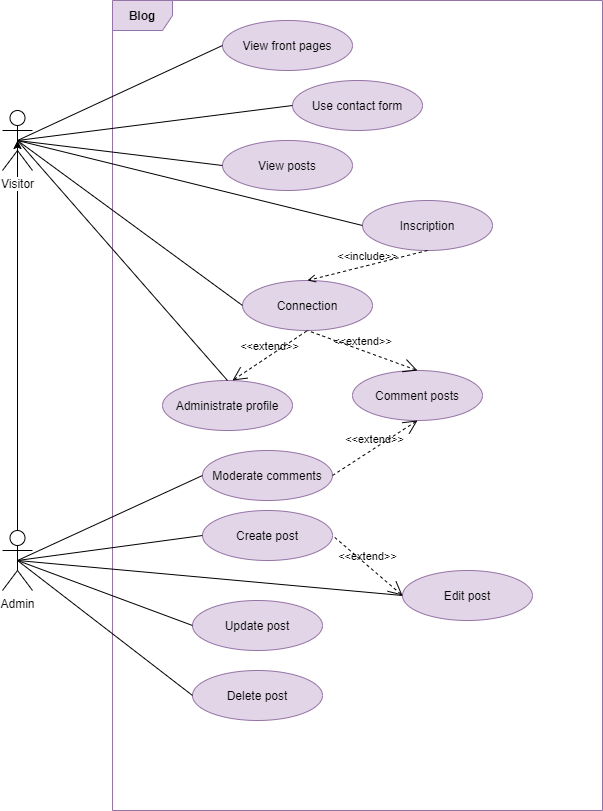

The diagram above was exported from draw.io. Its source (the exported page's mxGraphModel, read from the mxfile embedded in the PNG):
<mxGraphModel dx="854" dy="468" grid="1" gridSize="10" guides="1" tooltips="1" connect="1" arrows="1" fold="1" page="1" pageScale="1" pageWidth="827" pageHeight="1169" math="0" shadow="0">
  <root>
    <mxCell id="0" />
    <mxCell id="1" parent="0" />
    <mxCell id="PeGISBipAvOJwQvUrEhO-19" value="" style="edgeStyle=orthogonalEdgeStyle;rounded=0;orthogonalLoop=1;jettySize=auto;html=1;entryX=0.5;entryY=0.5;entryDx=0;entryDy=0;entryPerimeter=0;" edge="1" parent="1" source="PeGISBipAvOJwQvUrEhO-4" target="PeGISBipAvOJwQvUrEhO-3">
      <mxGeometry relative="1" as="geometry">
        <mxPoint x="135" y="600" as="targetPoint" />
      </mxGeometry>
    </mxCell>
    <mxCell id="PeGISBipAvOJwQvUrEhO-2" value="Blog" style="shape=umlFrame;whiteSpace=wrap;html=1;fillColor=#e1d5e7;strokeColor=#9673a6;fontStyle=1" vertex="1" parent="1">
      <mxGeometry x="230" y="150" width="490" height="810" as="geometry" />
    </mxCell>
    <mxCell id="PeGISBipAvOJwQvUrEhO-3" value="Visitor" style="shape=umlActor;verticalLabelPosition=bottom;labelBackgroundColor=#ffffff;verticalAlign=top;html=1;" vertex="1" parent="1">
      <mxGeometry x="120" y="260" width="30" height="60" as="geometry" />
    </mxCell>
    <mxCell id="PeGISBipAvOJwQvUrEhO-4" value="Admin" style="shape=umlActor;verticalLabelPosition=bottom;labelBackgroundColor=#ffffff;verticalAlign=top;html=1;" vertex="1" parent="1">
      <mxGeometry x="120" y="680" width="30" height="60" as="geometry" />
    </mxCell>
    <mxCell id="PeGISBipAvOJwQvUrEhO-5" value="View front pages" style="ellipse;whiteSpace=wrap;html=1;fillColor=#e1d5e7;strokeColor=#9673a6;" vertex="1" parent="1">
      <mxGeometry x="340" y="170" width="130" height="50" as="geometry" />
    </mxCell>
    <mxCell id="PeGISBipAvOJwQvUrEhO-6" value="Use contact form" style="ellipse;whiteSpace=wrap;html=1;fillColor=#e1d5e7;strokeColor=#9673a6;" vertex="1" parent="1">
      <mxGeometry x="410" y="230" width="130" height="50" as="geometry" />
    </mxCell>
    <mxCell id="PeGISBipAvOJwQvUrEhO-7" value="View posts" style="ellipse;whiteSpace=wrap;html=1;fillColor=#e1d5e7;strokeColor=#9673a6;" vertex="1" parent="1">
      <mxGeometry x="340" y="290" width="130" height="50" as="geometry" />
    </mxCell>
    <mxCell id="PeGISBipAvOJwQvUrEhO-8" value="Inscription" style="ellipse;whiteSpace=wrap;html=1;fillColor=#e1d5e7;strokeColor=#9673a6;" vertex="1" parent="1">
      <mxGeometry x="480" y="350" width="130" height="50" as="geometry" />
    </mxCell>
    <mxCell id="PeGISBipAvOJwQvUrEhO-9" value="Connection" style="ellipse;whiteSpace=wrap;html=1;fillColor=#e1d5e7;strokeColor=#9673a6;" vertex="1" parent="1">
      <mxGeometry x="360" y="430" width="130" height="50" as="geometry" />
    </mxCell>
    <mxCell id="PeGISBipAvOJwQvUrEhO-10" value="Administrate profile" style="ellipse;whiteSpace=wrap;html=1;fillColor=#e1d5e7;strokeColor=#9673a6;" vertex="1" parent="1">
      <mxGeometry x="280" y="530" width="130" height="50" as="geometry" />
    </mxCell>
    <mxCell id="PeGISBipAvOJwQvUrEhO-11" value="Comment posts" style="ellipse;whiteSpace=wrap;html=1;fillColor=#e1d5e7;strokeColor=#9673a6;" vertex="1" parent="1">
      <mxGeometry x="470" y="520" width="130" height="50" as="geometry" />
    </mxCell>
    <mxCell id="PeGISBipAvOJwQvUrEhO-13" value="Moderate comments" style="ellipse;whiteSpace=wrap;html=1;fillColor=#e1d5e7;strokeColor=#9673a6;" vertex="1" parent="1">
      <mxGeometry x="320" y="600" width="130" height="50" as="geometry" />
    </mxCell>
    <mxCell id="PeGISBipAvOJwQvUrEhO-14" value="Create post" style="ellipse;whiteSpace=wrap;html=1;fillColor=#e1d5e7;strokeColor=#9673a6;" vertex="1" parent="1">
      <mxGeometry x="320" y="660" width="130" height="50" as="geometry" />
    </mxCell>
    <mxCell id="PeGISBipAvOJwQvUrEhO-15" value="Edit post" style="ellipse;whiteSpace=wrap;html=1;fillColor=#e1d5e7;strokeColor=#9673a6;" vertex="1" parent="1">
      <mxGeometry x="520" y="720" width="130" height="50" as="geometry" />
    </mxCell>
    <mxCell id="PeGISBipAvOJwQvUrEhO-16" value="Update post" style="ellipse;whiteSpace=wrap;html=1;fillColor=#e1d5e7;strokeColor=#9673a6;" vertex="1" parent="1">
      <mxGeometry x="310" y="750" width="130" height="50" as="geometry" />
    </mxCell>
    <mxCell id="PeGISBipAvOJwQvUrEhO-17" value="Delete post" style="ellipse;whiteSpace=wrap;html=1;fillColor=#e1d5e7;strokeColor=#9673a6;" vertex="1" parent="1">
      <mxGeometry x="310" y="820" width="130" height="50" as="geometry" />
    </mxCell>
    <mxCell id="PeGISBipAvOJwQvUrEhO-20" value="" style="edgeStyle=none;html=1;endArrow=none;verticalAlign=bottom;exitX=0.5;exitY=0.5;exitDx=0;exitDy=0;exitPerimeter=0;entryX=0;entryY=0.5;entryDx=0;entryDy=0;" edge="1" parent="1" source="PeGISBipAvOJwQvUrEhO-3" target="PeGISBipAvOJwQvUrEhO-5">
      <mxGeometry width="160" relative="1" as="geometry">
        <mxPoint x="150" y="300" as="sourcePoint" />
        <mxPoint x="310" y="300" as="targetPoint" />
      </mxGeometry>
    </mxCell>
    <mxCell id="PeGISBipAvOJwQvUrEhO-21" value="" style="edgeStyle=none;html=1;endArrow=none;verticalAlign=bottom;exitX=0.5;exitY=0.5;exitDx=0;exitDy=0;exitPerimeter=0;entryX=0;entryY=0.5;entryDx=0;entryDy=0;" edge="1" parent="1" source="PeGISBipAvOJwQvUrEhO-3" target="PeGISBipAvOJwQvUrEhO-6">
      <mxGeometry width="160" relative="1" as="geometry">
        <mxPoint x="145" y="300" as="sourcePoint" />
        <mxPoint x="350" y="205" as="targetPoint" />
      </mxGeometry>
    </mxCell>
    <mxCell id="PeGISBipAvOJwQvUrEhO-22" value="" style="edgeStyle=none;html=1;endArrow=none;verticalAlign=bottom;exitX=0.5;exitY=0.5;exitDx=0;exitDy=0;exitPerimeter=0;entryX=0;entryY=0.5;entryDx=0;entryDy=0;" edge="1" parent="1" source="PeGISBipAvOJwQvUrEhO-3" target="PeGISBipAvOJwQvUrEhO-7">
      <mxGeometry width="160" relative="1" as="geometry">
        <mxPoint x="155" y="310" as="sourcePoint" />
        <mxPoint x="360" y="215" as="targetPoint" />
      </mxGeometry>
    </mxCell>
    <mxCell id="PeGISBipAvOJwQvUrEhO-23" value="" style="edgeStyle=none;html=1;endArrow=none;verticalAlign=bottom;exitX=0.5;exitY=0.5;exitDx=0;exitDy=0;exitPerimeter=0;entryX=0;entryY=0.5;entryDx=0;entryDy=0;" edge="1" parent="1" source="PeGISBipAvOJwQvUrEhO-3" target="PeGISBipAvOJwQvUrEhO-8">
      <mxGeometry width="160" relative="1" as="geometry">
        <mxPoint x="165" y="320" as="sourcePoint" />
        <mxPoint x="370" y="225" as="targetPoint" />
      </mxGeometry>
    </mxCell>
    <mxCell id="PeGISBipAvOJwQvUrEhO-24" value="" style="edgeStyle=none;html=1;endArrow=none;verticalAlign=bottom;exitX=0.5;exitY=0.5;exitDx=0;exitDy=0;exitPerimeter=0;entryX=0;entryY=0.5;entryDx=0;entryDy=0;" edge="1" parent="1" source="PeGISBipAvOJwQvUrEhO-3" target="PeGISBipAvOJwQvUrEhO-9">
      <mxGeometry width="160" relative="1" as="geometry">
        <mxPoint x="175" y="330" as="sourcePoint" />
        <mxPoint x="380" y="235" as="targetPoint" />
      </mxGeometry>
    </mxCell>
    <mxCell id="PeGISBipAvOJwQvUrEhO-25" value="&amp;lt;&amp;lt;include&amp;gt;&amp;gt;" style="edgeStyle=none;html=1;endArrow=open;verticalAlign=bottom;dashed=1;labelBackgroundColor=none;exitX=0.5;exitY=1;exitDx=0;exitDy=0;entryX=0.5;entryY=0;entryDx=0;entryDy=0;" edge="1" parent="1" source="PeGISBipAvOJwQvUrEhO-8" target="PeGISBipAvOJwQvUrEhO-9">
      <mxGeometry width="160" relative="1" as="geometry">
        <mxPoint x="510" y="430" as="sourcePoint" />
        <mxPoint x="670" y="430" as="targetPoint" />
      </mxGeometry>
    </mxCell>
    <mxCell id="PeGISBipAvOJwQvUrEhO-26" value="" style="edgeStyle=none;html=1;endArrow=none;verticalAlign=bottom;exitX=0.5;exitY=0.5;exitDx=0;exitDy=0;exitPerimeter=0;entryX=0.5;entryY=0;entryDx=0;entryDy=0;" edge="1" parent="1" source="PeGISBipAvOJwQvUrEhO-3" target="PeGISBipAvOJwQvUrEhO-10">
      <mxGeometry width="160" relative="1" as="geometry">
        <mxPoint x="185" y="340" as="sourcePoint" />
        <mxPoint x="390" y="245" as="targetPoint" />
      </mxGeometry>
    </mxCell>
    <mxCell id="PeGISBipAvOJwQvUrEhO-27" value="&amp;lt;&amp;lt;extend&amp;gt;&amp;gt;" style="edgeStyle=none;html=1;startArrow=open;endArrow=none;startSize=12;verticalAlign=bottom;dashed=1;labelBackgroundColor=none;entryX=0.5;entryY=1;entryDx=0;entryDy=0;exitX=0.538;exitY=0;exitDx=0;exitDy=0;exitPerimeter=0;" edge="1" parent="1" source="PeGISBipAvOJwQvUrEhO-10" target="PeGISBipAvOJwQvUrEhO-9">
      <mxGeometry width="160" relative="1" as="geometry">
        <mxPoint x="360" y="530" as="sourcePoint" />
        <mxPoint x="520" y="530" as="targetPoint" />
      </mxGeometry>
    </mxCell>
    <mxCell id="PeGISBipAvOJwQvUrEhO-28" value="&amp;lt;&amp;lt;extend&amp;gt;&amp;gt;" style="edgeStyle=none;html=1;startArrow=open;endArrow=none;startSize=12;verticalAlign=bottom;dashed=1;labelBackgroundColor=none;entryX=0.5;entryY=1;entryDx=0;entryDy=0;exitX=0.5;exitY=0;exitDx=0;exitDy=0;" edge="1" parent="1" source="PeGISBipAvOJwQvUrEhO-11" target="PeGISBipAvOJwQvUrEhO-9">
      <mxGeometry width="160" relative="1" as="geometry">
        <mxPoint x="359.94000000000005" y="540" as="sourcePoint" />
        <mxPoint x="435" y="490" as="targetPoint" />
      </mxGeometry>
    </mxCell>
    <mxCell id="PeGISBipAvOJwQvUrEhO-29" value="" style="edgeStyle=none;html=1;endArrow=none;verticalAlign=bottom;exitX=0.5;exitY=0.5;exitDx=0;exitDy=0;exitPerimeter=0;entryX=0;entryY=0.5;entryDx=0;entryDy=0;" edge="1" parent="1" source="PeGISBipAvOJwQvUrEhO-4" target="PeGISBipAvOJwQvUrEhO-13">
      <mxGeometry width="160" relative="1" as="geometry">
        <mxPoint x="150" y="710" as="sourcePoint" />
        <mxPoint x="310" y="710" as="targetPoint" />
      </mxGeometry>
    </mxCell>
    <mxCell id="PeGISBipAvOJwQvUrEhO-30" value="" style="edgeStyle=none;html=1;endArrow=none;verticalAlign=bottom;exitX=0.5;exitY=0.5;exitDx=0;exitDy=0;exitPerimeter=0;entryX=0;entryY=0.5;entryDx=0;entryDy=0;" edge="1" parent="1" source="PeGISBipAvOJwQvUrEhO-4" target="PeGISBipAvOJwQvUrEhO-14">
      <mxGeometry width="160" relative="1" as="geometry">
        <mxPoint x="145" y="720" as="sourcePoint" />
        <mxPoint x="330" y="635" as="targetPoint" />
      </mxGeometry>
    </mxCell>
    <mxCell id="PeGISBipAvOJwQvUrEhO-31" value="" style="edgeStyle=none;html=1;endArrow=none;verticalAlign=bottom;exitX=0.5;exitY=0.5;exitDx=0;exitDy=0;exitPerimeter=0;entryX=0;entryY=0.5;entryDx=0;entryDy=0;" edge="1" parent="1" source="PeGISBipAvOJwQvUrEhO-4" target="PeGISBipAvOJwQvUrEhO-15">
      <mxGeometry width="160" relative="1" as="geometry">
        <mxPoint x="155" y="730" as="sourcePoint" />
        <mxPoint x="340" y="645" as="targetPoint" />
      </mxGeometry>
    </mxCell>
    <mxCell id="PeGISBipAvOJwQvUrEhO-32" value="" style="edgeStyle=none;html=1;endArrow=none;verticalAlign=bottom;exitX=0.5;exitY=0.5;exitDx=0;exitDy=0;exitPerimeter=0;entryX=0;entryY=0.5;entryDx=0;entryDy=0;" edge="1" parent="1" source="PeGISBipAvOJwQvUrEhO-4" target="PeGISBipAvOJwQvUrEhO-16">
      <mxGeometry width="160" relative="1" as="geometry">
        <mxPoint x="165" y="740" as="sourcePoint" />
        <mxPoint x="350" y="655" as="targetPoint" />
      </mxGeometry>
    </mxCell>
    <mxCell id="PeGISBipAvOJwQvUrEhO-33" value="" style="edgeStyle=none;html=1;endArrow=none;verticalAlign=bottom;exitX=0.5;exitY=0.5;exitDx=0;exitDy=0;exitPerimeter=0;entryX=0;entryY=0.5;entryDx=0;entryDy=0;" edge="1" parent="1" source="PeGISBipAvOJwQvUrEhO-4" target="PeGISBipAvOJwQvUrEhO-17">
      <mxGeometry width="160" relative="1" as="geometry">
        <mxPoint x="175" y="750" as="sourcePoint" />
        <mxPoint x="360" y="665" as="targetPoint" />
      </mxGeometry>
    </mxCell>
    <mxCell id="PeGISBipAvOJwQvUrEhO-34" value="&amp;lt;&amp;lt;extend&amp;gt;&amp;gt;" style="edgeStyle=none;html=1;startArrow=open;endArrow=none;startSize=12;verticalAlign=bottom;dashed=1;labelBackgroundColor=none;entryX=1;entryY=0.5;entryDx=0;entryDy=0;exitX=0;exitY=0.5;exitDx=0;exitDy=0;" edge="1" parent="1" source="PeGISBipAvOJwQvUrEhO-15" target="PeGISBipAvOJwQvUrEhO-14">
      <mxGeometry width="160" relative="1" as="geometry">
        <mxPoint x="470" y="680" as="sourcePoint" />
        <mxPoint x="630" y="680" as="targetPoint" />
      </mxGeometry>
    </mxCell>
    <mxCell id="PeGISBipAvOJwQvUrEhO-35" value="&amp;lt;&amp;lt;extend&amp;gt;&amp;gt;" style="edgeStyle=none;html=1;startArrow=open;endArrow=none;startSize=12;verticalAlign=bottom;dashed=1;labelBackgroundColor=none;entryX=1;entryY=0.5;entryDx=0;entryDy=0;exitX=0.5;exitY=1;exitDx=0;exitDy=0;" edge="1" parent="1" source="PeGISBipAvOJwQvUrEhO-11" target="PeGISBipAvOJwQvUrEhO-13">
      <mxGeometry width="160" relative="1" as="geometry">
        <mxPoint x="530" y="755" as="sourcePoint" />
        <mxPoint x="460" y="695" as="targetPoint" />
      </mxGeometry>
    </mxCell>
  </root>
</mxGraphModel>